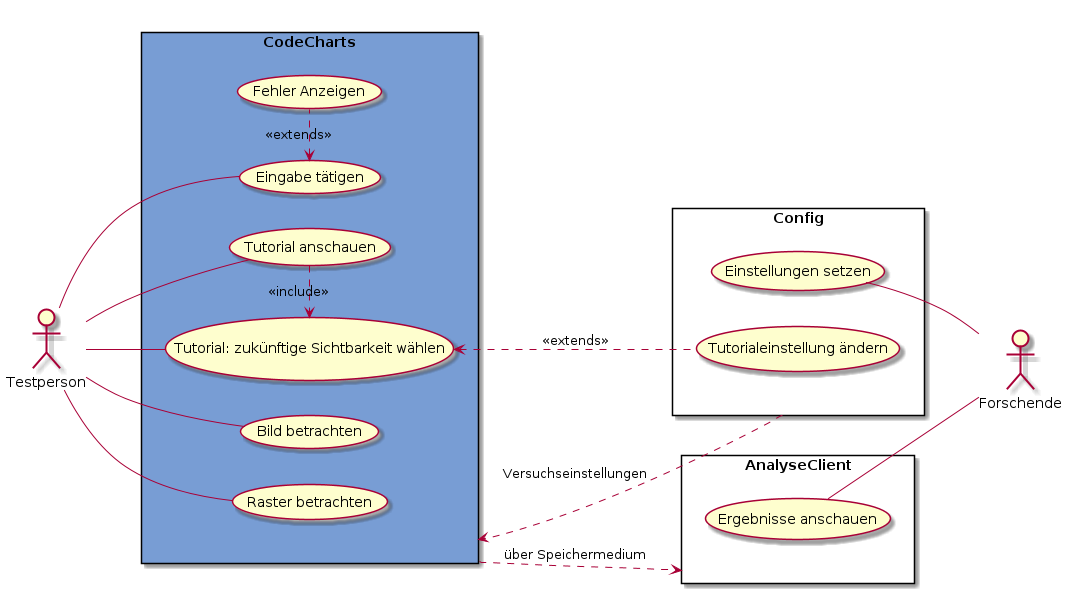

The diagram above was rendered by PlantUML. Its source (embedded in the PNG):
@startuml CodeCharts
left to right direction

actor Testperson as t
actor Forschende as f

rectangle CodeCharts as z #789dd4 {
    usecase "Tutorial anschauen" as td
    usecase "Tutorial: zukünftige Sichtbarkeit wählen" as tw
    usecase "Bild betrachten" as bb
    usecase "Raster betrachten" as rb
    usecase "Eingabe tätigen" as et
    usecase "Fehler Anzeigen" as fa

    fa .l.> et : <<extends>>
    td .r.> tw : <<include>>
}

rectangle AnalyseClient as a {
    usecase "Ergebnisse anschauen" as ea
}

rectangle Config as c {
    usecase "Einstellungen setzen" as es
    usecase "Tutorialeinstellung ändern" as tä
}

t -- td
t -- tw
t -- bb
t -- rb
t -- et

es -- f
ea -- f

tw <.. tä : <<extends>>
z ..> a : über Speichermedium
z <.l. c : Versuchseinstellungen


@enduml